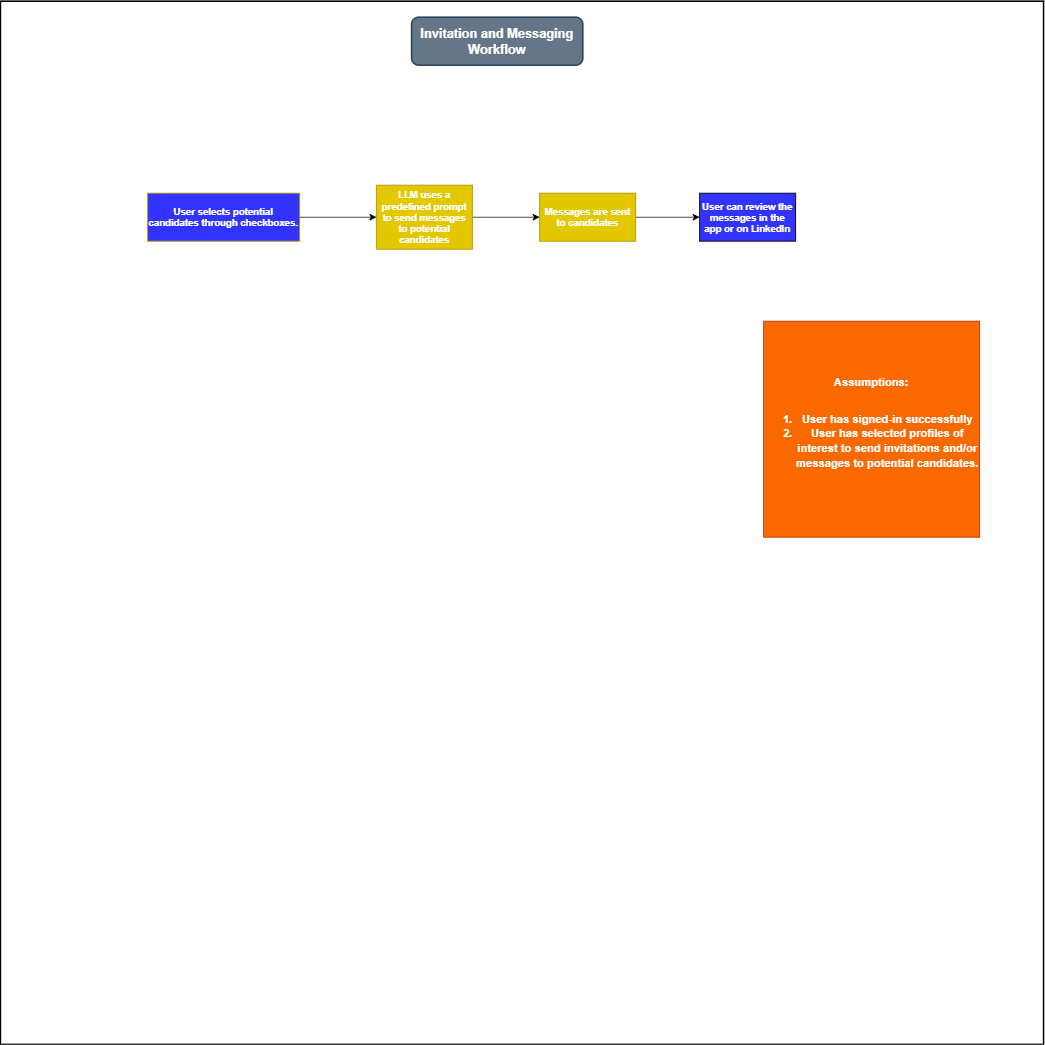

The diagram above was exported from draw.io. Its source (the exported page's mxGraphModel, read from the mxfile embedded in the PNG):
<mxGraphModel dx="2289" dy="1466" grid="1" gridSize="10" guides="1" tooltips="1" connect="1" arrows="1" fold="1" page="1" pageScale="1" pageWidth="291" pageHeight="413" math="0" shadow="0">
  <root>
    <mxCell id="0" />
    <mxCell id="1" parent="0" />
    <mxCell id="nm9q3pyCGQnYTmTwEHWr-1" value="" style="whiteSpace=wrap;html=1;aspect=fixed;fontColor=#FFFFFF;fillColor=none;strokeWidth=2;" vertex="1" parent="1">
      <mxGeometry x="-454" y="-140" width="1304" height="1304" as="geometry" />
    </mxCell>
    <mxCell id="nm9q3pyCGQnYTmTwEHWr-2" style="edgeStyle=orthogonalEdgeStyle;rounded=0;orthogonalLoop=1;jettySize=auto;html=1;entryX=0;entryY=0.5;entryDx=0;entryDy=0;fontColor=#FFFFFF;" edge="1" parent="1" source="nm9q3pyCGQnYTmTwEHWr-3" target="nm9q3pyCGQnYTmTwEHWr-5">
      <mxGeometry relative="1" as="geometry" />
    </mxCell>
    <mxCell id="nm9q3pyCGQnYTmTwEHWr-3" value="LLM uses a predefined prompt to send messages to potential candidates" style="rounded=0;whiteSpace=wrap;html=1;fillColor=#e3c800;strokeColor=#B09500;fontColor=#ffffff;fontStyle=1" vertex="1" parent="1">
      <mxGeometry x="16" y="90" width="120" height="80" as="geometry" />
    </mxCell>
    <mxCell id="nm9q3pyCGQnYTmTwEHWr-4" style="edgeStyle=orthogonalEdgeStyle;rounded=0;orthogonalLoop=1;jettySize=auto;html=1;entryX=0;entryY=0.5;entryDx=0;entryDy=0;fontColor=#FFFFFF;" edge="1" parent="1" source="nm9q3pyCGQnYTmTwEHWr-5" target="nm9q3pyCGQnYTmTwEHWr-8">
      <mxGeometry relative="1" as="geometry" />
    </mxCell>
    <mxCell id="nm9q3pyCGQnYTmTwEHWr-5" value="Messages are sent to candidates" style="rounded=0;whiteSpace=wrap;html=1;fillColor=#e3c800;strokeColor=#B09500;fontColor=#ffffff;fontStyle=1" vertex="1" parent="1">
      <mxGeometry x="220" y="100" width="120" height="60" as="geometry" />
    </mxCell>
    <mxCell id="nm9q3pyCGQnYTmTwEHWr-6" style="edgeStyle=orthogonalEdgeStyle;rounded=0;orthogonalLoop=1;jettySize=auto;html=1;entryX=0;entryY=0.5;entryDx=0;entryDy=0;fontColor=#FFFFFF;" edge="1" parent="1" source="nm9q3pyCGQnYTmTwEHWr-7" target="nm9q3pyCGQnYTmTwEHWr-3">
      <mxGeometry relative="1" as="geometry" />
    </mxCell>
    <mxCell id="nm9q3pyCGQnYTmTwEHWr-7" value="User selects potential candidates through checkboxes." style="rounded=0;whiteSpace=wrap;html=1;strokeColor=#B09500;fontColor=#ffffff;fillColor=#3333FF;fontStyle=1" vertex="1" parent="1">
      <mxGeometry x="-270" y="100" width="190" height="60" as="geometry" />
    </mxCell>
    <mxCell id="nm9q3pyCGQnYTmTwEHWr-8" value="User can review the messages in the app or on LinkedIn" style="rounded=0;whiteSpace=wrap;html=1;fillColor=#3333FF;fontColor=#FFFFFF;fontStyle=1" vertex="1" parent="1">
      <mxGeometry x="420" y="100" width="120" height="60" as="geometry" />
    </mxCell>
    <mxCell id="nm9q3pyCGQnYTmTwEHWr-9" value="&lt;font style=&quot;font-size: 14px&quot;&gt;Assumptions:&lt;br&gt;&lt;br&gt;&lt;/font&gt;&lt;ol style=&quot;font-size: 14px&quot;&gt;&lt;li&gt;&lt;font style=&quot;font-size: 14px&quot;&gt;User has signed-in successfully&lt;/font&gt;&lt;/li&gt;&lt;li style=&quot;line-height: 140%&quot;&gt;&lt;font style=&quot;font-size: 14px&quot;&gt;User has selected profiles of interest to send invitations and/or messages to potential candidates.&lt;/font&gt;&lt;/li&gt;&lt;/ol&gt;" style="whiteSpace=wrap;html=1;aspect=fixed;align=center;fillColor=#fa6800;strokeColor=#C73500;fontStyle=1;fontColor=#ffffff;" vertex="1" parent="1">
      <mxGeometry x="500" y="260" width="270" height="270" as="geometry" />
    </mxCell>
    <mxCell id="nm9q3pyCGQnYTmTwEHWr-10" value="Invitation and Messaging Workflow" style="rounded=1;whiteSpace=wrap;html=1;strokeWidth=2;fillColor=#647687;fontColor=#ffffff;strokeColor=#314354;fontStyle=1;fontSize=16;" vertex="1" parent="1">
      <mxGeometry x="60" y="-120" width="214" height="60" as="geometry" />
    </mxCell>
  </root>
</mxGraphModel>